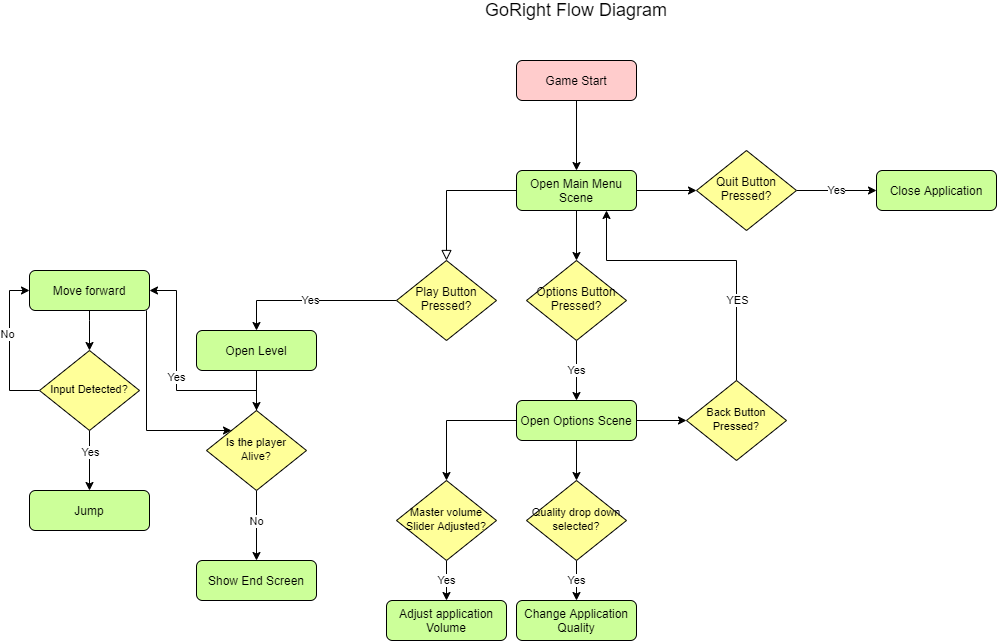

The diagram above was exported from draw.io. Its source (the exported page's mxGraphModel, read from the mxfile embedded in the PNG):
<mxGraphModel dx="2550" dy="1517" grid="1" gridSize="10" guides="1" tooltips="1" connect="1" arrows="1" fold="1" page="1" pageScale="1" pageWidth="827" pageHeight="1169" math="0" shadow="0">
  <root>
    <mxCell id="WIyWlLk6GJQsqaUBKTNV-0" />
    <mxCell id="WIyWlLk6GJQsqaUBKTNV-1" parent="WIyWlLk6GJQsqaUBKTNV-0" />
    <mxCell id="pbQ_s5aWmYecJgSz2hxw-1" value="" style="rounded=0;html=1;jettySize=auto;orthogonalLoop=1;fontSize=11;endArrow=block;endFill=0;endSize=8;strokeWidth=1;shadow=0;labelBackgroundColor=none;edgeStyle=orthogonalEdgeStyle;" parent="WIyWlLk6GJQsqaUBKTNV-1" source="pbQ_s5aWmYecJgSz2hxw-2" target="pbQ_s5aWmYecJgSz2hxw-5" edge="1">
      <mxGeometry relative="1" as="geometry" />
    </mxCell>
    <mxCell id="pbQ_s5aWmYecJgSz2hxw-17" style="edgeStyle=orthogonalEdgeStyle;rounded=0;orthogonalLoop=1;jettySize=auto;html=1;entryX=0;entryY=0.5;entryDx=0;entryDy=0;" parent="WIyWlLk6GJQsqaUBKTNV-1" source="pbQ_s5aWmYecJgSz2hxw-2" target="pbQ_s5aWmYecJgSz2hxw-13" edge="1">
      <mxGeometry relative="1" as="geometry">
        <Array as="points">
          <mxPoint x="300" y="270" />
          <mxPoint x="300" y="270" />
        </Array>
      </mxGeometry>
    </mxCell>
    <mxCell id="pbQ_s5aWmYecJgSz2hxw-18" style="edgeStyle=orthogonalEdgeStyle;rounded=0;orthogonalLoop=1;jettySize=auto;html=1;entryX=0.5;entryY=0;entryDx=0;entryDy=0;" parent="WIyWlLk6GJQsqaUBKTNV-1" source="pbQ_s5aWmYecJgSz2hxw-2" target="pbQ_s5aWmYecJgSz2hxw-12" edge="1">
      <mxGeometry relative="1" as="geometry" />
    </mxCell>
    <mxCell id="pbQ_s5aWmYecJgSz2hxw-2" value="Open Main Menu Scene" style="rounded=1;whiteSpace=wrap;html=1;fontSize=12;glass=0;strokeWidth=1;shadow=0;fillColor=#CCFF99;" parent="WIyWlLk6GJQsqaUBKTNV-1" vertex="1">
      <mxGeometry x="120" y="250" width="120" height="40" as="geometry" />
    </mxCell>
    <mxCell id="pbQ_s5aWmYecJgSz2hxw-24" value="Yes" style="edgeStyle=orthogonalEdgeStyle;rounded=0;orthogonalLoop=1;jettySize=auto;html=1;entryX=0.5;entryY=0;entryDx=0;entryDy=0;" parent="WIyWlLk6GJQsqaUBKTNV-1" source="pbQ_s5aWmYecJgSz2hxw-5" target="pbQ_s5aWmYecJgSz2hxw-23" edge="1">
      <mxGeometry relative="1" as="geometry" />
    </mxCell>
    <mxCell id="pbQ_s5aWmYecJgSz2hxw-5" value="Play Button Pressed?" style="rhombus;whiteSpace=wrap;html=1;shadow=0;fontFamily=Helvetica;fontSize=12;align=center;strokeWidth=1;spacing=6;spacingTop=-4;fillColor=#FFFF99;" parent="WIyWlLk6GJQsqaUBKTNV-1" vertex="1">
      <mxGeometry y="340" width="100" height="80" as="geometry" />
    </mxCell>
    <mxCell id="pbQ_s5aWmYecJgSz2hxw-22" value="Yes" style="edgeStyle=orthogonalEdgeStyle;rounded=0;orthogonalLoop=1;jettySize=auto;html=1;entryX=0.5;entryY=0;entryDx=0;entryDy=0;" parent="WIyWlLk6GJQsqaUBKTNV-1" source="pbQ_s5aWmYecJgSz2hxw-12" target="pbQ_s5aWmYecJgSz2hxw-21" edge="1">
      <mxGeometry relative="1" as="geometry" />
    </mxCell>
    <mxCell id="pbQ_s5aWmYecJgSz2hxw-12" value="Options Button Pressed?" style="rhombus;whiteSpace=wrap;html=1;shadow=0;fontFamily=Helvetica;fontSize=12;align=center;strokeWidth=1;spacing=6;spacingTop=-4;fillColor=#FFFF99;" parent="WIyWlLk6GJQsqaUBKTNV-1" vertex="1">
      <mxGeometry x="130" y="340" width="100" height="80" as="geometry" />
    </mxCell>
    <mxCell id="pbQ_s5aWmYecJgSz2hxw-20" value="Yes" style="edgeStyle=orthogonalEdgeStyle;rounded=0;orthogonalLoop=1;jettySize=auto;html=1;entryX=0;entryY=0.5;entryDx=0;entryDy=0;" parent="WIyWlLk6GJQsqaUBKTNV-1" source="pbQ_s5aWmYecJgSz2hxw-13" target="pbQ_s5aWmYecJgSz2hxw-19" edge="1">
      <mxGeometry relative="1" as="geometry" />
    </mxCell>
    <mxCell id="pbQ_s5aWmYecJgSz2hxw-13" value="Quit Button Pressed?" style="rhombus;whiteSpace=wrap;html=1;shadow=0;fontFamily=Helvetica;fontSize=12;align=center;strokeWidth=1;spacing=6;spacingTop=-4;fillColor=#FFFF99;" parent="WIyWlLk6GJQsqaUBKTNV-1" vertex="1">
      <mxGeometry x="300" y="230" width="100" height="80" as="geometry" />
    </mxCell>
    <mxCell id="pbQ_s5aWmYecJgSz2hxw-19" value="Close Application" style="rounded=1;whiteSpace=wrap;html=1;fontSize=12;glass=0;strokeWidth=1;shadow=0;fillColor=#CCFF99;" parent="WIyWlLk6GJQsqaUBKTNV-1" vertex="1">
      <mxGeometry x="480" y="250" width="120" height="40" as="geometry" />
    </mxCell>
    <mxCell id="pbQ_s5aWmYecJgSz2hxw-29" style="edgeStyle=orthogonalEdgeStyle;rounded=0;orthogonalLoop=1;jettySize=auto;html=1;" parent="WIyWlLk6GJQsqaUBKTNV-1" source="pbQ_s5aWmYecJgSz2hxw-21" target="pbQ_s5aWmYecJgSz2hxw-28" edge="1">
      <mxGeometry relative="1" as="geometry" />
    </mxCell>
    <mxCell id="pbQ_s5aWmYecJgSz2hxw-34" style="edgeStyle=orthogonalEdgeStyle;rounded=0;orthogonalLoop=1;jettySize=auto;html=1;entryX=0.5;entryY=0;entryDx=0;entryDy=0;" parent="WIyWlLk6GJQsqaUBKTNV-1" source="pbQ_s5aWmYecJgSz2hxw-21" target="pbQ_s5aWmYecJgSz2hxw-32" edge="1">
      <mxGeometry relative="1" as="geometry" />
    </mxCell>
    <mxCell id="pbQ_s5aWmYecJgSz2hxw-43" style="edgeStyle=orthogonalEdgeStyle;rounded=0;orthogonalLoop=1;jettySize=auto;html=1;" parent="WIyWlLk6GJQsqaUBKTNV-1" source="pbQ_s5aWmYecJgSz2hxw-21" target="pbQ_s5aWmYecJgSz2hxw-40" edge="1">
      <mxGeometry relative="1" as="geometry" />
    </mxCell>
    <mxCell id="pbQ_s5aWmYecJgSz2hxw-21" value="Open Options Scene" style="rounded=1;whiteSpace=wrap;html=1;fontSize=12;glass=0;strokeWidth=1;shadow=0;fillColor=#CCFF99;" parent="WIyWlLk6GJQsqaUBKTNV-1" vertex="1">
      <mxGeometry x="120" y="480" width="120" height="40" as="geometry" />
    </mxCell>
    <mxCell id="pbQ_s5aWmYecJgSz2hxw-30" style="edgeStyle=orthogonalEdgeStyle;rounded=0;orthogonalLoop=1;jettySize=auto;html=1;entryX=0.5;entryY=0;entryDx=0;entryDy=0;" parent="WIyWlLk6GJQsqaUBKTNV-1" source="pbQ_s5aWmYecJgSz2hxw-23" target="pbQ_s5aWmYecJgSz2hxw-27" edge="1">
      <mxGeometry relative="1" as="geometry" />
    </mxCell>
    <mxCell id="pbQ_s5aWmYecJgSz2hxw-23" value="Open Level" style="rounded=1;whiteSpace=wrap;html=1;fontSize=12;glass=0;strokeWidth=1;shadow=0;fillColor=#CCFF99;" parent="WIyWlLk6GJQsqaUBKTNV-1" vertex="1">
      <mxGeometry x="-200" y="410" width="120" height="40" as="geometry" />
    </mxCell>
    <mxCell id="pbQ_s5aWmYecJgSz2hxw-26" value="&lt;font style=&quot;font-size: 18px&quot;&gt;GoRight Flow Diagram&lt;/font&gt;" style="text;html=1;strokeColor=none;fillColor=none;align=center;verticalAlign=middle;whiteSpace=wrap;rounded=0;" parent="WIyWlLk6GJQsqaUBKTNV-1" vertex="1">
      <mxGeometry x="85" y="80" width="190" height="20" as="geometry" />
    </mxCell>
    <mxCell id="pbQ_s5aWmYecJgSz2hxw-48" value="Yes" style="edgeStyle=orthogonalEdgeStyle;rounded=0;orthogonalLoop=1;jettySize=auto;html=1;" parent="WIyWlLk6GJQsqaUBKTNV-1" source="pbQ_s5aWmYecJgSz2hxw-27" target="pbQ_s5aWmYecJgSz2hxw-47" edge="1">
      <mxGeometry relative="1" as="geometry">
        <Array as="points">
          <mxPoint x="-140" y="470" />
          <mxPoint x="-220" y="470" />
          <mxPoint x="-220" y="370" />
        </Array>
      </mxGeometry>
    </mxCell>
    <mxCell id="O5jbuRy9zs_eObhCvUuY-11" style="edgeStyle=orthogonalEdgeStyle;rounded=0;orthogonalLoop=1;jettySize=auto;html=1;entryX=0.5;entryY=0;entryDx=0;entryDy=0;" edge="1" parent="WIyWlLk6GJQsqaUBKTNV-1" source="pbQ_s5aWmYecJgSz2hxw-27" target="O5jbuRy9zs_eObhCvUuY-9">
      <mxGeometry relative="1" as="geometry" />
    </mxCell>
    <mxCell id="O5jbuRy9zs_eObhCvUuY-12" value="No" style="edgeLabel;html=1;align=center;verticalAlign=middle;resizable=0;points=[];" vertex="1" connectable="0" parent="O5jbuRy9zs_eObhCvUuY-11">
      <mxGeometry x="-0.1465" y="-1" relative="1" as="geometry">
        <mxPoint as="offset" />
      </mxGeometry>
    </mxCell>
    <mxCell id="pbQ_s5aWmYecJgSz2hxw-27" value="&lt;font style=&quot;font-size: 11px&quot;&gt;Is the player Alive?&lt;/font&gt;" style="rhombus;whiteSpace=wrap;html=1;shadow=0;fontFamily=Helvetica;fontSize=12;align=center;strokeWidth=1;spacing=6;spacingTop=-4;fillColor=#FFFF99;" parent="WIyWlLk6GJQsqaUBKTNV-1" vertex="1">
      <mxGeometry x="-190" y="490" width="100" height="80" as="geometry" />
    </mxCell>
    <mxCell id="pbQ_s5aWmYecJgSz2hxw-38" value="Yes" style="edgeStyle=orthogonalEdgeStyle;rounded=0;orthogonalLoop=1;jettySize=auto;html=1;entryX=0.5;entryY=0;entryDx=0;entryDy=0;" parent="WIyWlLk6GJQsqaUBKTNV-1" source="pbQ_s5aWmYecJgSz2hxw-28" target="pbQ_s5aWmYecJgSz2hxw-36" edge="1">
      <mxGeometry relative="1" as="geometry" />
    </mxCell>
    <mxCell id="pbQ_s5aWmYecJgSz2hxw-28" value="&lt;font style=&quot;font-size: 11px&quot;&gt;Master volume Slider Adjusted?&lt;/font&gt;" style="rhombus;whiteSpace=wrap;html=1;shadow=0;fontFamily=Helvetica;fontSize=12;align=center;strokeWidth=1;spacing=6;spacingTop=-4;fillColor=#FFFF99;" parent="WIyWlLk6GJQsqaUBKTNV-1" vertex="1">
      <mxGeometry y="560" width="100" height="80" as="geometry" />
    </mxCell>
    <mxCell id="pbQ_s5aWmYecJgSz2hxw-39" value="Yes" style="edgeStyle=orthogonalEdgeStyle;rounded=0;orthogonalLoop=1;jettySize=auto;html=1;entryX=0.5;entryY=0;entryDx=0;entryDy=0;" parent="WIyWlLk6GJQsqaUBKTNV-1" source="pbQ_s5aWmYecJgSz2hxw-32" target="pbQ_s5aWmYecJgSz2hxw-37" edge="1">
      <mxGeometry relative="1" as="geometry" />
    </mxCell>
    <mxCell id="pbQ_s5aWmYecJgSz2hxw-32" value="&lt;font style=&quot;font-size: 11px&quot;&gt;Quality drop down selected?&lt;/font&gt;" style="rhombus;whiteSpace=wrap;html=1;shadow=0;fontFamily=Helvetica;fontSize=12;align=center;strokeWidth=1;spacing=6;spacingTop=-4;fillColor=#FFFF99;" parent="WIyWlLk6GJQsqaUBKTNV-1" vertex="1">
      <mxGeometry x="130" y="560" width="100" height="80" as="geometry" />
    </mxCell>
    <mxCell id="pbQ_s5aWmYecJgSz2hxw-36" value="Adjust application Volume" style="rounded=1;whiteSpace=wrap;html=1;fontSize=12;glass=0;strokeWidth=1;shadow=0;fillColor=#CCFF99;" parent="WIyWlLk6GJQsqaUBKTNV-1" vertex="1">
      <mxGeometry x="-10" y="680" width="120" height="40" as="geometry" />
    </mxCell>
    <mxCell id="pbQ_s5aWmYecJgSz2hxw-37" value="Change Application Quality" style="rounded=1;whiteSpace=wrap;html=1;fontSize=12;glass=0;strokeWidth=1;shadow=0;strokeColor=#000000;fillColor=#CCFF99;" parent="WIyWlLk6GJQsqaUBKTNV-1" vertex="1">
      <mxGeometry x="120" y="680" width="120" height="40" as="geometry" />
    </mxCell>
    <mxCell id="pbQ_s5aWmYecJgSz2hxw-45" style="edgeStyle=orthogonalEdgeStyle;rounded=0;orthogonalLoop=1;jettySize=auto;html=1;entryX=0.75;entryY=1;entryDx=0;entryDy=0;" parent="WIyWlLk6GJQsqaUBKTNV-1" source="pbQ_s5aWmYecJgSz2hxw-40" target="pbQ_s5aWmYecJgSz2hxw-2" edge="1">
      <mxGeometry relative="1" as="geometry">
        <Array as="points">
          <mxPoint x="340" y="340" />
          <mxPoint x="210" y="340" />
        </Array>
      </mxGeometry>
    </mxCell>
    <mxCell id="pbQ_s5aWmYecJgSz2hxw-46" value="YES" style="edgeLabel;html=1;align=center;verticalAlign=middle;resizable=0;points=[];" parent="pbQ_s5aWmYecJgSz2hxw-45" vertex="1" connectable="0">
      <mxGeometry x="-0.7067" y="3" relative="1" as="geometry">
        <mxPoint x="3" y="-36" as="offset" />
      </mxGeometry>
    </mxCell>
    <mxCell id="pbQ_s5aWmYecJgSz2hxw-40" value="&lt;font style=&quot;font-size: 11px&quot;&gt;Back Button Pressed?&lt;/font&gt;" style="rhombus;whiteSpace=wrap;html=1;shadow=0;fontFamily=Helvetica;fontSize=12;align=center;strokeWidth=1;spacing=6;spacingTop=-4;fillColor=#FFFF99;" parent="WIyWlLk6GJQsqaUBKTNV-1" vertex="1">
      <mxGeometry x="290" y="460" width="100" height="80" as="geometry" />
    </mxCell>
    <mxCell id="pbQ_s5aWmYecJgSz2hxw-42" style="edgeStyle=orthogonalEdgeStyle;rounded=0;orthogonalLoop=1;jettySize=auto;html=1;" parent="WIyWlLk6GJQsqaUBKTNV-1" source="pbQ_s5aWmYecJgSz2hxw-41" target="pbQ_s5aWmYecJgSz2hxw-2" edge="1">
      <mxGeometry relative="1" as="geometry" />
    </mxCell>
    <mxCell id="pbQ_s5aWmYecJgSz2hxw-41" value="Game Start" style="rounded=1;whiteSpace=wrap;html=1;fontSize=12;glass=0;strokeWidth=1;shadow=0;fillColor=#FFCCCC;" parent="WIyWlLk6GJQsqaUBKTNV-1" vertex="1">
      <mxGeometry x="120" y="140" width="120" height="40" as="geometry" />
    </mxCell>
    <mxCell id="O5jbuRy9zs_eObhCvUuY-0" style="edgeStyle=orthogonalEdgeStyle;rounded=0;orthogonalLoop=1;jettySize=auto;html=1;entryX=0;entryY=0;entryDx=0;entryDy=0;" edge="1" parent="WIyWlLk6GJQsqaUBKTNV-1" source="pbQ_s5aWmYecJgSz2hxw-47" target="pbQ_s5aWmYecJgSz2hxw-27">
      <mxGeometry relative="1" as="geometry">
        <Array as="points">
          <mxPoint x="-250" y="510" />
        </Array>
      </mxGeometry>
    </mxCell>
    <mxCell id="O5jbuRy9zs_eObhCvUuY-2" style="edgeStyle=orthogonalEdgeStyle;rounded=0;orthogonalLoop=1;jettySize=auto;html=1;entryX=0.5;entryY=0;entryDx=0;entryDy=0;" edge="1" parent="WIyWlLk6GJQsqaUBKTNV-1" source="pbQ_s5aWmYecJgSz2hxw-47" target="O5jbuRy9zs_eObhCvUuY-1">
      <mxGeometry relative="1" as="geometry">
        <Array as="points">
          <mxPoint x="-307" y="400" />
          <mxPoint x="-307" y="400" />
        </Array>
      </mxGeometry>
    </mxCell>
    <mxCell id="pbQ_s5aWmYecJgSz2hxw-47" value="Move forward" style="rounded=1;whiteSpace=wrap;html=1;fontSize=12;glass=0;strokeWidth=1;shadow=0;fillColor=#CCFF99;" parent="WIyWlLk6GJQsqaUBKTNV-1" vertex="1">
      <mxGeometry x="-367" y="350" width="120" height="40" as="geometry" />
    </mxCell>
    <mxCell id="O5jbuRy9zs_eObhCvUuY-4" style="edgeStyle=orthogonalEdgeStyle;rounded=0;orthogonalLoop=1;jettySize=auto;html=1;entryX=0;entryY=0.5;entryDx=0;entryDy=0;exitX=0;exitY=0.5;exitDx=0;exitDy=0;" edge="1" parent="WIyWlLk6GJQsqaUBKTNV-1" source="O5jbuRy9zs_eObhCvUuY-1" target="pbQ_s5aWmYecJgSz2hxw-47">
      <mxGeometry relative="1" as="geometry" />
    </mxCell>
    <mxCell id="O5jbuRy9zs_eObhCvUuY-5" value="No" style="edgeLabel;html=1;align=center;verticalAlign=middle;resizable=0;points=[];" vertex="1" connectable="0" parent="O5jbuRy9zs_eObhCvUuY-4">
      <mxGeometry x="0.1667" y="3" relative="1" as="geometry">
        <mxPoint as="offset" />
      </mxGeometry>
    </mxCell>
    <mxCell id="O5jbuRy9zs_eObhCvUuY-7" style="edgeStyle=orthogonalEdgeStyle;rounded=0;orthogonalLoop=1;jettySize=auto;html=1;" edge="1" parent="WIyWlLk6GJQsqaUBKTNV-1" source="O5jbuRy9zs_eObhCvUuY-1" target="O5jbuRy9zs_eObhCvUuY-6">
      <mxGeometry relative="1" as="geometry" />
    </mxCell>
    <mxCell id="O5jbuRy9zs_eObhCvUuY-8" value="Yes" style="edgeLabel;html=1;align=center;verticalAlign=middle;resizable=0;points=[];" vertex="1" connectable="0" parent="O5jbuRy9zs_eObhCvUuY-7">
      <mxGeometry x="-0.2873" relative="1" as="geometry">
        <mxPoint as="offset" />
      </mxGeometry>
    </mxCell>
    <mxCell id="O5jbuRy9zs_eObhCvUuY-1" value="&lt;font style=&quot;font-size: 11px&quot;&gt;Input Detected?&lt;/font&gt;" style="rhombus;whiteSpace=wrap;html=1;shadow=0;fontFamily=Helvetica;fontSize=12;align=center;strokeWidth=1;spacing=6;spacingTop=-4;fillColor=#FFFF99;" vertex="1" parent="WIyWlLk6GJQsqaUBKTNV-1">
      <mxGeometry x="-357" y="430" width="100" height="80" as="geometry" />
    </mxCell>
    <mxCell id="O5jbuRy9zs_eObhCvUuY-6" value="Jump" style="rounded=1;whiteSpace=wrap;html=1;fontSize=12;glass=0;strokeWidth=1;shadow=0;fillColor=#CCFF99;" vertex="1" parent="WIyWlLk6GJQsqaUBKTNV-1">
      <mxGeometry x="-367" y="570" width="120" height="40" as="geometry" />
    </mxCell>
    <mxCell id="O5jbuRy9zs_eObhCvUuY-9" value="Show End Screen" style="rounded=1;whiteSpace=wrap;html=1;fontSize=12;glass=0;strokeWidth=1;shadow=0;fillColor=#CCFF99;" vertex="1" parent="WIyWlLk6GJQsqaUBKTNV-1">
      <mxGeometry x="-200" y="640" width="120" height="40" as="geometry" />
    </mxCell>
  </root>
</mxGraphModel>